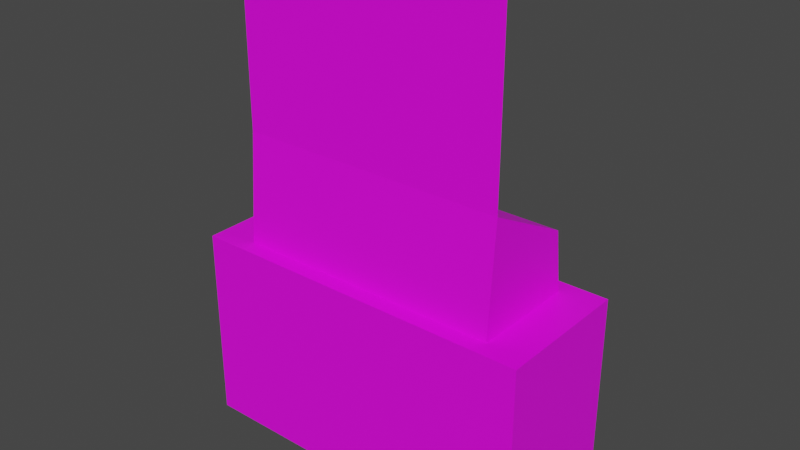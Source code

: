 # Source: sideholder.blend  (saved by Blender 2.93.21; exported with 4.5.12 LTS)
import bpy
from mathutils import Matrix  # noqa: F401  (used for matrix-valued properties, if any)

bpy.ops.wm.read_factory_settings(use_empty=True)
scene = bpy.context.scene
scene.name = 'Scene'

# ---- collections
col_collection = bpy.data.collections.new('Collection'); scene.collection.children.link(col_collection)

# ---- images (referenced by path relative to the original .blend; pixels are not part of the script)
import os
ASSET_DIR = os.environ.get("B2B_ASSET_DIR", "")  # directory of the original .blend (textures are referenced by path, not embedded)
HERE = os.path.dirname(os.path.abspath(__file__))  # packed textures are extracted next to this script under _unpacked/

def load_image(name, relpath, width, height, colorspace="sRGB"):
    """Load a texture the original file referenced (path relative to the .blend, or extracted next to this script)."""
    p = next((c for c in (os.path.join(HERE, relpath), os.path.join(ASSET_DIR, relpath)) if relpath and os.path.exists(c)), "")
    if p:
        img = bpy.data.images.load(p, check_existing=True)
        img.name = name
    else:  # same state as the original file: an image datablock whose file is absent (Cycles renders it pink)
        img = bpy.data.images.new(name, width, height)
        img.source = "FILE"
        img.filepath = "//" + (relpath or name)
    img.colorspace_settings.name = colorspace
    return img
img_wood_jpg = load_image('wood.jpg', 'wood.jpg', 1024, 1024, 'sRGB')

# ---- materials (node trees are filled in below, after node groups)
mat_material_003 = bpy.data.materials.new('Material.003')
mat_material_003.use_transparent_shadow = False

# ---- material node trees
mat_material_003.use_nodes = True; mat_material_003.node_tree.nodes.clear()
_N = mat_material_003.node_tree.nodes; _L = mat_material_003.node_tree.links
n0 = _N.new('ShaderNodeBsdfPrincipled'); n0.name = 'Principled BSDF'; n0.location = (10, 300)
n0.distribution = 'GGX'
n0.subsurface_method = 'BURLEY'
n0.inputs[3].default_value = 1.45
n0.inputs[27].default_value = (0.0, 0.0, 0.0, 1.0)
n0.inputs[28].default_value = 1.0
n1 = _N.new('ShaderNodeOutputMaterial'); n1.name = 'Material Output'; n1.location = (300, 300)
n2 = _N.new('ShaderNodeTexImage'); n2.name = 'Image Texture'; n2.location = (-300, 231)
n2.image = img_wood_jpg
_L.new(n0.outputs[0], n1.inputs[0])
_L.new(n2.outputs[0], n0.inputs[0])
n1.is_active_output = True

# ---- world
world_world = bpy.data.worlds.new('World'); scene.world = world_world
world_world.use_nodes = True; world_world.node_tree.nodes.clear()
_N = world_world.node_tree.nodes; _L = world_world.node_tree.links
n0 = _N.new('ShaderNodeOutputWorld'); n0.name = 'World Output'; n0.location = (300, 300)
n1 = _N.new('ShaderNodeBackground'); n1.name = 'Background'; n1.location = (10, 300)
n1.inputs[0].default_value = (0.05088, 0.05088, 0.05088, 1.0)
_L.new(n1.outputs[0], n0.inputs[0])
n0.is_active_output = True
world_world.color = (0.05088, 0.05088, 0.05088)
world_world.use_sun_shadow = False
world_world.sun_shadow_jitter_overblur = 0.0

# ---- meshes
me_cube_003 = bpy.data.meshes.new('Cube.003')
me_cube_003.from_pydata([(-0.3, -0.1189, -0.1), (-0.3, -0.1189, 0.1), (-0.3, 0.1189, -0.1), (-0.3, 0.1189, 0.1), (0.3, -0.1189, -0.1), (0.3, -0.1189, 0.1), (0.3, 0.1189, -0.1), (0.3, 0.1189, 0.1), (-0.2312, -0.09162, 0.2383), (-0.2312, 0.09162, 0.2383), (0.2312, -0.09162, 0.2383), (0.2312, 0.09162, 0.2383), (-0.3, -0.1189, 0.2383), (-0.3, 0.1189, 0.2383), (0.3, 0.1189, 0.2383), (0.3, -0.1189, 0.2383), (-0.1161, -0.0391, 0.4073), (-0.1161, 0.0391, 0.3665), (0.1161, -0.0391, 0.4073), (0.1161, 0.0391, 0.3665), (-0.2312, -0.07788, 0.4275), (-0.2312, 0.07788, 0.3463), (0.2312, 0.07788, 0.3463), (0.2312, -0.07788, 0.4275), (-0.1161, -0.0391, 0.3505), (-0.1161, 0.0391, 0.3098), (0.1161, -0.0391, 0.3505), (0.1161, 0.0391, 0.3098), (-0.1161, -0.0391, 0.6994), (0.1161, -0.0391, 0.6994), (-0.2312, -0.07788, 0.7196), (0.2312, -0.07788, 0.7196)], [], [(0, 1, 3, 2), (2, 3, 7, 6), (6, 7, 5, 4), (4, 5, 1, 0), (2, 6, 4, 0), (5, 7, 14, 15), (8, 10, 23, 20), (3, 1, 12, 13), (1, 5, 15, 12), (7, 3, 13, 14), (8, 9, 13, 12), (9, 11, 14, 13), (11, 10, 15, 14), (10, 8, 12, 15), (18, 19, 27, 26), (11, 9, 21, 22), (10, 11, 22, 23), (9, 8, 20, 21), (16, 17, 21, 20), (17, 19, 22, 21), (19, 18, 23, 22), (16, 20, 30, 28), (27, 25, 24, 26), (17, 16, 24, 25), (16, 18, 26, 24), (19, 17, 25, 27), (29, 28, 30, 31), (23, 18, 29, 31), (18, 16, 28, 29), (20, 23, 31, 30)])
_uv = me_cube_003.uv_layers.new(name='UVMap')
_uv.uv.foreach_set('vector', [0.2847, 0.5724, 0.1439, 0.5724, 0.1439, 0.7133, 0.2847, 0.7133, 0.7133, 0.4296, 0.5724, 0.4296, 0.5724, 0.5704, 0.7133, 0.5704, 0.7133, 0.5724, 0.5724, 0.5724, 0.5724, 0.7133, 0.7133, 0.7133, 0.7847, 0.1439, 0.6439, 0.1439, 0.6439, 0.2847, 0.7847, 0.2847, 0.7847, 0.2867, 0.6439, 0.2867, 0.6439, 0.4276, 0.7847, 0.4276, 0.1419, 0.7153, 0.001001, 0.7153, 0.001001, 0.8561, 0.1419, 0.8561, 0.8561, 0.001001, 0.7153, 0.001001, 0.7153, 0.1419, 0.8561, 0.1419, 0.2847, 0.7153, 0.1439, 0.7153, 0.1439, 0.8561, 0.2847, 0.8561, 0.4276, 0.7153, 0.2867, 0.7153, 0.2867, 0.8561, 0.4276, 0.8561, 0.8561, 0.4296, 0.7153, 0.4296, 0.7153, 0.5704, 0.8561, 0.5704, 0.9276, 0.1419, 0.9276, 0.001001, 0.8581, 0.001001, 0.8581, 0.1419, 0.5724, 0.9276, 0.7133, 0.9276, 0.7133, 0.8581, 0.5724, 0.8581, 0.9276, 0.2847, 0.9276, 0.1439, 0.8581, 0.1439, 0.8581, 0.2847, 0.7153, 0.9276, 0.8561, 0.9276, 0.8561, 0.8581, 0.7153, 0.8581, 0.999, 0.07243, 0.9296, 0.07243, 0.9296, 0.1419, 0.999, 0.1419, 0.5704, 0.7153, 0.4296, 0.7153, 0.4296, 0.8561, 0.5704, 0.8561, 0.7133, 0.7153, 0.5724, 0.7153, 0.5724, 0.8561, 0.7133, 0.8561, 0.8561, 0.5724, 0.7153, 0.5724, 0.7153, 0.7133, 0.8561, 0.7133, 0.9276, 0.4276, 0.9276, 0.2867, 0.8581, 0.2867, 0.8581, 0.4276, 0.001001, 0.999, 0.1419, 0.999, 0.1419, 0.9296, 0.001001, 0.9296, 0.9276, 0.5704, 0.9276, 0.4296, 0.8581, 0.4296, 0.8581, 0.5704, 0.2847, 0.9276, 0.2847, 0.8581, 0.001001, 0.8581, 0.001001, 0.9276, 0.999, 0.1439, 0.9296, 0.1439, 0.9296, 0.2133, 0.999, 0.2133, 0.2133, 0.9296, 0.1439, 0.9296, 0.1439, 0.999, 0.2133, 0.999, 0.999, 0.2153, 0.9296, 0.2153, 0.9296, 0.2847, 0.999, 0.2847, 0.2847, 0.9296, 0.2153, 0.9296, 0.2153, 0.999, 0.2847, 0.999, 0.9276, 0.7133, 0.9276, 0.5724, 0.8581, 0.5724, 0.8581, 0.7133, 0.5704, 0.9276, 0.5704, 0.8581, 0.2867, 0.8581, 0.2867, 0.9276, 0.8561, 0.1439, 0.7867, 0.1439, 0.7867, 0.4276, 0.8561, 0.4276, 0.5704, 0.2847, 0.5704, 0.1439, 0.2867, 0.1439, 0.2867, 0.2847])
me_cube_003.materials.append(mat_material_003)
me_cube_003.use_remesh_fix_poles = True
me_cube_003.use_remesh_preserve_attributes = False
me_cube_003.update()

# ---- objects
ob_sideholder = bpy.data.objects.new('sideholder', me_cube_003)

# ---- transforms, parenting, visibility, modifiers, constraints
ob_sideholder.location = (0.0, 0.0, 0.0)

# ---- collection membership
col_collection.objects.link(ob_sideholder)

# ---- scene / render settings (as saved in the file)
scene.frame_start = 1; scene.frame_end = 250; scene.frame_set(1)
scene.render.engine = 'BLENDER_EEVEE_NEXT'
scene.cycles.use_denoising = False
scene.cycles.samples = 128
scene.cycles.sampling_pattern = 'TABULATED_SOBOL'
scene.cycles.use_adaptive_sampling = False
scene.cycles.use_light_tree = False
scene.view_settings.view_transform = 'Filmic'
bpy.context.view_layer.update()

# ---- added for rendering (the .blend has no active camera and no usable light): camera, sun
cam_auto = bpy.data.cameras.new('AutoCamera')
cam_auto.lens = 50.0
cam_auto.sensor_width = 36.0
cam_auto.clip_end = 1000.0
ob_auto_camera = bpy.data.objects.new('AutoCamera', cam_auto)
scene.collection.objects.link(ob_auto_camera)
ob_auto_camera.location = (0.96518, -1.15822, 1.08194)
ob_auto_camera.rotation_euler = (1.09748, -7.21219e-08, 0.694738)
scene.camera = ob_auto_camera
light_auto_sun = bpy.data.lights.new('AutoSun', 'SUN')
light_auto_sun.energy = 3.0
light_auto_sun.angle = 0.0523599
ob_auto_sun = bpy.data.objects.new('AutoSun', light_auto_sun)
scene.collection.objects.link(ob_auto_sun)
ob_auto_sun.rotation_euler = (0.872665, 0.174533, 0.523599)
bpy.context.view_layer.update()
